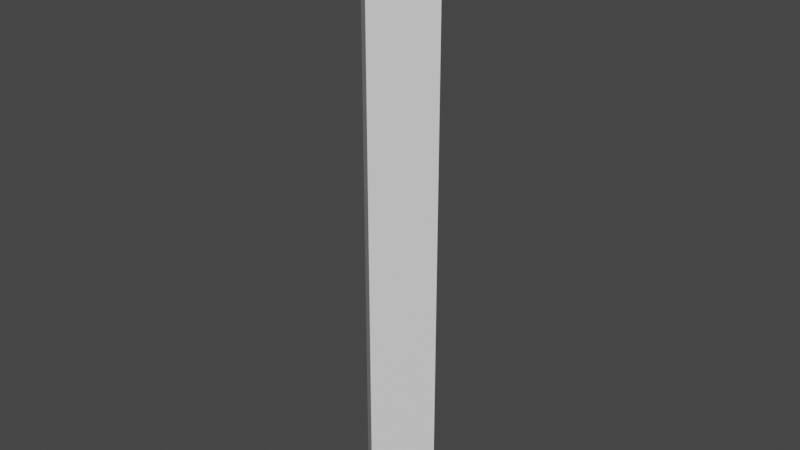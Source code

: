 # Source: stick.blend  (saved by Blender 2.93.21; exported with 4.5.12 LTS)
import bpy
from mathutils import Matrix  # noqa: F401  (used for matrix-valued properties, if any)

bpy.ops.wm.read_factory_settings(use_empty=True)
scene = bpy.context.scene
scene.name = 'Scene'

# ---- collections
col_collection = bpy.data.collections.new('Collection'); scene.collection.children.link(col_collection)

# ---- materials (node trees are filled in below, after node groups)
mat_material = bpy.data.materials.new('Material')
mat_material.alpha_threshold = 0.0
mat_material.use_transparent_shadow = False
mat_material.line_color = (0.0, 0.0, 0.0, 1.0)

# ---- material node trees
mat_material.use_nodes = True; mat_material.node_tree.nodes.clear()
_N = mat_material.node_tree.nodes; _L = mat_material.node_tree.links
n0 = _N.new('ShaderNodeOutputMaterial'); n0.name = 'Material Output'; n0.location = (300, 300)
n1 = _N.new('ShaderNodeBsdfPrincipled'); n1.name = 'Principled BSDF'; n1.location = (10, 300)
n1.distribution = 'GGX'
n1.subsurface_method = 'BURLEY'
n1.inputs[2].default_value = 0.4
n1.inputs[3].default_value = 1.45
n1.inputs[27].default_value = (0.0, 0.0, 0.0, 1.0)
n1.inputs[28].default_value = 1.0
_L.new(n1.outputs[0], n0.inputs[0])
n0.is_active_output = True

# ---- world
world_world = bpy.data.worlds.new('World'); scene.world = world_world
world_world.use_nodes = True; world_world.node_tree.nodes.clear()
_N = world_world.node_tree.nodes; _L = world_world.node_tree.links
n0 = _N.new('ShaderNodeOutputWorld'); n0.name = 'World Output'; n0.location = (300, 300)
n1 = _N.new('ShaderNodeBackground'); n1.name = 'Background'; n1.location = (10, 300)
n1.inputs[0].default_value = (0.05088, 0.05088, 0.05088, 1.0)
_L.new(n1.outputs[0], n0.inputs[0])
n0.is_active_output = True
world_world.color = (0.05088, 0.05088, 0.05088)
world_world.use_sun_shadow = False
world_world.sun_shadow_jitter_overblur = 0.0

# ---- meshes
me_cube = bpy.data.meshes.new('Cube')
me_cube.from_pydata([(-0.1, 1.0, -0.1), (-0.1, -1.0, -0.1), (0.1, 1.0, -0.1), (0.1, -1.0, -0.1), (-0.1, 1.0, 0.1), (-0.1, -1.0, 0.1), (0.1, 1.0, 0.1), (0.1, -1.0, 0.1)], [], [(0, 4, 6, 2), (3, 2, 6, 7), (7, 6, 4, 5), (5, 1, 3, 7), (1, 0, 2, 3), (5, 4, 0, 1)])
_uv = me_cube.uv_layers.new(name='UVMap')
_uv.uv.foreach_set('vector', [0.625, 0.5, 0.875, 0.5, 0.875, 0.75, 0.625, 0.75, 0.375, 0.75, 0.625, 0.75, 0.625, 1.0, 0.375, 1.0, 0.375, 0.0, 0.625, 0.0, 0.625, 0.25, 0.375, 0.25, 0.125, 0.5, 0.375, 0.5, 0.375, 0.75, 0.125, 0.75, 0.375, 0.5, 0.625, 0.5, 0.625, 0.75, 0.375, 0.75, 0.375, 0.25, 0.625, 0.25, 0.625, 0.5, 0.375, 0.5])
me_cube.materials.append(mat_material)
me_cube.use_remesh_preserve_volume = False
me_cube.use_remesh_preserve_attributes = False
me_cube.use_mirror_vertex_groups = False
me_cube.update()
arm_armature = bpy.data.armatures.new('Armature')  # bones are not reproduced

# ---- objects
ob_cube = bpy.data.objects.new('Cube', me_cube)
ob_armature = bpy.data.objects.new('Armature', arm_armature)

# ---- transforms, parenting, visibility, modifiers, constraints
ob_cube.parent = ob_armature
ob_cube.location = (0.0, 0.0, 0.0)
ob_cube.lock_rotations_4d = False
ob_cube.empty_display_type = 'ARROWS'
ob_cube.lineart.crease_threshold = 0.0
_vg = ob_cube.vertex_groups.new(name='Bone')
for _i, _w in zip([0, 1, 2, 3, 4, 5, 6, 7], [1.0, 1.0, 1.0, 1.0, 1.0, 1.0, 1.0, 1.0]): _vg.add([_i], _w, 'REPLACE')
_m = ob_cube.modifiers.new('Armature', 'ARMATURE')
_m.object = ob_armature
ob_armature.location = (0.0, 0.0, 0.0)
ob_armature.rotation_euler = (-1.571, 3.142, -0.7854)

# ---- collection membership
col_collection.objects.link(ob_cube)
col_collection.objects.link(ob_armature)

# ---- scene / render settings (as saved in the file)
scene.frame_start = 1; scene.frame_end = 60; scene.frame_set(1)
scene.render.engine = 'BLENDER_EEVEE_NEXT'
scene.cycles.use_denoising = False
scene.cycles.samples = 128
scene.cycles.sampling_pattern = 'TABULATED_SOBOL'
scene.cycles.use_adaptive_sampling = False
scene.cycles.use_light_tree = False
scene.view_settings.view_transform = 'Filmic'
bpy.context.view_layer.update()

# ---- added for rendering (the .blend has no active camera and no usable light): camera, sun
cam_auto = bpy.data.cameras.new('AutoCamera')
cam_auto.lens = 50.0
cam_auto.sensor_width = 36.0
cam_auto.clip_end = 1000.0
ob_auto_camera = bpy.data.objects.new('AutoCamera', cam_auto)
scene.collection.objects.link(ob_auto_camera)
ob_auto_camera.location = (1.8871, -2.26451, 1.50968)
ob_auto_camera.rotation_euler = (1.09748, -7.21219e-08, 0.694738)
scene.camera = ob_auto_camera
light_auto_sun = bpy.data.lights.new('AutoSun', 'SUN')
light_auto_sun.energy = 3.0
light_auto_sun.angle = 0.0523599
ob_auto_sun = bpy.data.objects.new('AutoSun', light_auto_sun)
scene.collection.objects.link(ob_auto_sun)
ob_auto_sun.rotation_euler = (0.872665, 0.174533, 0.523599)
bpy.context.view_layer.update()
